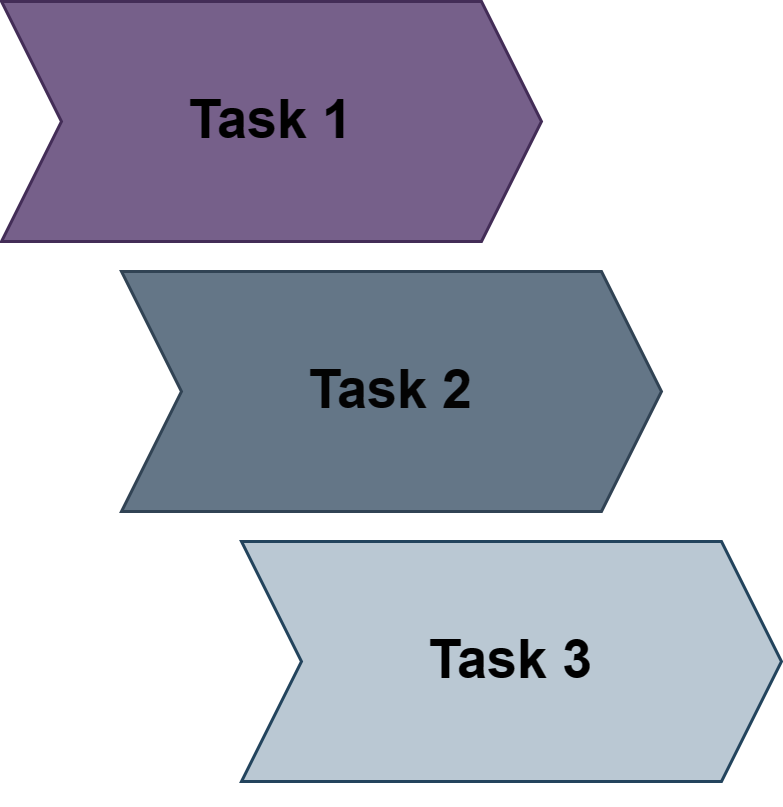

The diagram above was exported from draw.io. Its source (the exported page's mxGraphModel, read from the mxfile embedded in the PNG):
<mxGraphModel dx="2026" dy="1145" grid="1" gridSize="10" guides="1" tooltips="1" connect="1" arrows="1" fold="1" page="1" pageScale="1" pageWidth="850" pageHeight="1100" math="0" shadow="0">
  <root>
    <mxCell id="0" />
    <mxCell id="1" parent="0" />
    <mxCell id="AsL98vJw70WrIhc_pFC_-10" value="&lt;font color=&quot;#000000&quot; style=&quot;font-size: 18px;&quot;&gt;&lt;b style=&quot;&quot;&gt;Task 1&lt;/b&gt;&lt;/font&gt;" style="shape=step;perimeter=stepPerimeter;whiteSpace=wrap;html=1;fixedSize=1;fillColor=#76608a;fontColor=#ffffff;strokeColor=#432D57;" vertex="1" parent="1">
      <mxGeometry y="440" width="180" height="80" as="geometry" />
    </mxCell>
    <mxCell id="AsL98vJw70WrIhc_pFC_-11" value="&lt;font color=&quot;#030303&quot; style=&quot;font-size: 18px;&quot;&gt;&lt;b&gt;Task 2&lt;/b&gt;&lt;/font&gt;" style="shape=step;perimeter=stepPerimeter;whiteSpace=wrap;html=1;fixedSize=1;fillColor=#647687;fontColor=#ffffff;strokeColor=#314354;" vertex="1" parent="1">
      <mxGeometry x="40" y="530" width="180" height="80" as="geometry" />
    </mxCell>
    <mxCell id="AsL98vJw70WrIhc_pFC_-12" value="&lt;font style=&quot;font-size: 18px;&quot;&gt;&lt;b&gt;Task 3&lt;/b&gt;&lt;/font&gt;" style="shape=step;perimeter=stepPerimeter;whiteSpace=wrap;html=1;fixedSize=1;fillColor=#bac8d3;strokeColor=#23445d;" vertex="1" parent="1">
      <mxGeometry x="80" y="620" width="180" height="80" as="geometry" />
    </mxCell>
    <mxCell id="AsL98vJw70WrIhc_pFC_-13" style="edgeStyle=orthogonalEdgeStyle;rounded=0;orthogonalLoop=1;jettySize=auto;html=1;exitX=0.5;exitY=1;exitDx=0;exitDy=0;" edge="1" parent="1" source="AsL98vJw70WrIhc_pFC_-12" target="AsL98vJw70WrIhc_pFC_-12">
      <mxGeometry relative="1" as="geometry" />
    </mxCell>
  </root>
</mxGraphModel>